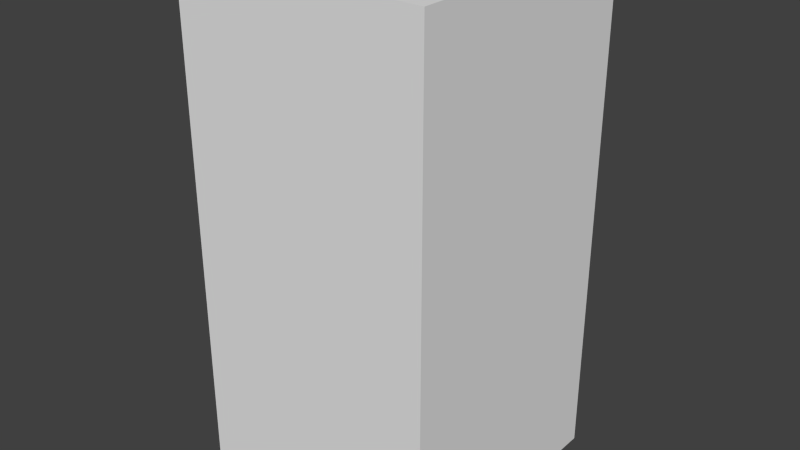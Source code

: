 # Source: yellowEyeThree.blend  (saved by Blender 2.68.0; exported with 4.5.12 LTS)
import bpy
from mathutils import Matrix  # noqa: F401  (used for matrix-valued properties, if any)

bpy.ops.wm.read_factory_settings(use_empty=True)
scene = bpy.context.scene
scene.name = 'Scene'

# ---- collections
col_collection_1 = bpy.data.collections.new('Collection 1'); scene.collection.children.link(col_collection_1)

# ---- world
world_world = bpy.data.worlds.new('World'); scene.world = world_world
world_world.color = (0.05088, 0.05088, 0.05088)
world_world.use_sun_shadow = False
world_world.sun_shadow_jitter_overblur = 0.0
world_world.cycles.sampling_method = 'MANUAL'
world_world.cycles.sample_map_resolution = 256

# ---- meshes
me_yelloweyethree = bpy.data.meshes.new('yellowEyeThree')
me_yelloweyethree.from_pydata([(-0.5, -0.5, -1.0), (-0.5, 0.5, -1.0), (0.5, 0.5, -1.0), (0.5, -0.5, -1.0), (-0.5, -0.5, 1.0), (-0.5, 0.5, 1.0), (0.5, 0.5, 1.0), (0.5, -0.5, 1.0)], [], [(4, 5, 1, 0), (5, 6, 2, 1), (6, 7, 3, 2), (7, 4, 0, 3), (0, 1, 2, 3), (7, 6, 5, 4)])
me_yelloweyethree.use_remesh_preserve_volume = False
me_yelloweyethree.use_remesh_preserve_attributes = False
me_yelloweyethree.use_mirror_vertex_groups = False
me_yelloweyethree.update()

# ---- objects
ob_yelloweyethree = bpy.data.objects.new('yellowEyeThree', me_yelloweyethree)

# ---- transforms, parenting, visibility, modifiers, constraints
ob_yelloweyethree.location = (0.0, 0.0, 0.0)
ob_yelloweyethree.lineart.crease_threshold = 0.0

# ---- collection membership
col_collection_1.objects.link(ob_yelloweyethree)

# ---- scene / render settings (as saved in the file)
scene.frame_start = 1; scene.frame_end = 250; scene.frame_set(1)
scene.render.engine = 'BLENDER_EEVEE_NEXT'
scene.render.image_settings.color_mode = 'RGB'
scene.render.image_settings.compression = 90
scene.render.resolution_percentage = 50
scene.render.dither_intensity = 0.0
scene.cycles.use_denoising = False
scene.cycles.samples = 10
scene.cycles.sampling_pattern = 'TABULATED_SOBOL'
scene.cycles.light_sampling_threshold = 0.0
scene.cycles.use_adaptive_sampling = False
scene.cycles.use_light_tree = False
scene.cycles.blur_glossy = 0.0
scene.cycles.volume_bounces = 1
scene.cycles.pixel_filter_type = 'GAUSSIAN'
scene.cycles.sample_clamp_indirect = 0.0
scene.view_settings.view_transform = 'Standard'
bpy.context.view_layer.update()

# ---- added for rendering (the .blend has no active camera and no usable light): camera, sun
cam_auto = bpy.data.cameras.new('AutoCamera')
cam_auto.lens = 50.0
cam_auto.sensor_width = 36.0
cam_auto.clip_end = 1000.0
ob_auto_camera = bpy.data.objects.new('AutoCamera', cam_auto)
scene.collection.objects.link(ob_auto_camera)
ob_auto_camera.location = (2.26633, -2.71959, 1.81306)
ob_auto_camera.rotation_euler = (1.09748, -7.21219e-08, 0.694738)
scene.camera = ob_auto_camera
light_auto_sun = bpy.data.lights.new('AutoSun', 'SUN')
light_auto_sun.energy = 3.0
light_auto_sun.angle = 0.0523599
ob_auto_sun = bpy.data.objects.new('AutoSun', light_auto_sun)
scene.collection.objects.link(ob_auto_sun)
ob_auto_sun.rotation_euler = (0.872665, 0.174533, 0.523599)
bpy.context.view_layer.update()
